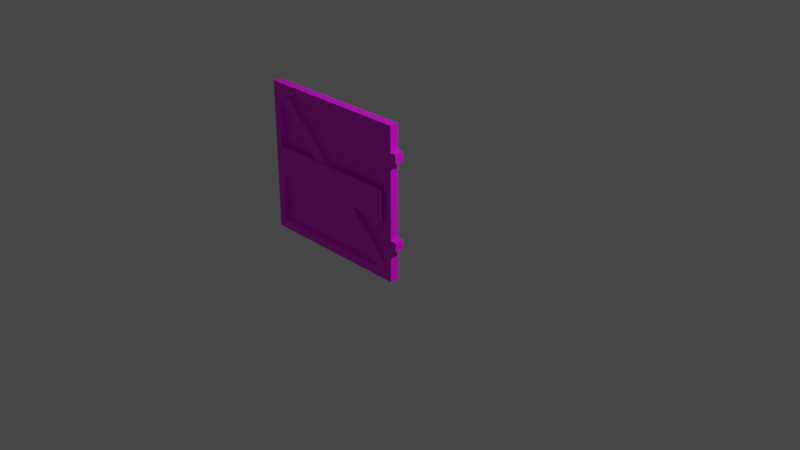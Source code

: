 # Source: multidecor_dark_rusty_gate_activated.blend  (saved by Blender 2.82.7; exported with 4.5.12 LTS)
import bpy
from mathutils import Matrix  # noqa: F401  (used for matrix-valued properties, if any)

bpy.ops.wm.read_factory_settings(use_empty=True)
scene = bpy.context.scene
scene.name = 'Scene'

# ---- collections
col_collection = bpy.data.collections.new('Collection'); scene.collection.children.link(col_collection)

# ---- images (referenced by path relative to the original .blend; pixels are not part of the script)
import os
ASSET_DIR = os.environ.get("B2B_ASSET_DIR", "")  # directory of the original .blend (textures are referenced by path, not embedded)
HERE = os.path.dirname(os.path.abspath(__file__))  # packed textures are extracted next to this script under _unpacked/

def load_image(name, relpath, width, height, colorspace="sRGB"):
    """Load a texture the original file referenced (path relative to the .blend, or extracted next to this script)."""
    p = next((c for c in (os.path.join(HERE, relpath), os.path.join(ASSET_DIR, relpath)) if relpath and os.path.exists(c)), "")
    if p:
        img = bpy.data.images.load(p, check_existing=True)
        img.name = name
    else:  # same state as the original file: an image datablock whose file is absent (Cycles renders it pink)
        img = bpy.data.images.new(name, width, height)
        img.source = "FILE"
        img.filepath = "//" + (relpath or name)
    img.colorspace_settings.name = colorspace
    return img
img_multidecor_dark_metal_rusty_fence_png = load_image('multidecor_dark_metal_rusty_fence.png', 'multidecor_dark_metal_rusty_fence.png', 1024, 1024, 'sRGB')
img_multidecor_fence_chainlink_png = load_image('multidecor_fence_chainlink.png', 'multidecor_fence_chainlink.png', 1024, 1024, 'sRGB')
img_multidecor_wood_png = load_image('multidecor_wood.png', 'multidecor_wood.png', 1024, 1024, 'sRGB')
img_multidecor_metal_material_png = load_image('multidecor_metal_material.png', 'multidecor_metal_material.png', 1024, 1024, 'sRGB')

# ---- materials (node trees are filled in below, after node groups)
mat_material_001 = bpy.data.materials.new('Material.001')
mat_material_001.use_transparent_shadow = False
mat_material_002 = bpy.data.materials.new('Material.002')
mat_material_002.use_transparent_shadow = False
mat_material_003 = bpy.data.materials.new('Material.003')
mat_material_003.use_transparent_shadow = False
mat_material = bpy.data.materials.new('Material')
mat_material.use_transparent_shadow = False

# ---- material node trees
mat_material_001.use_nodes = True; mat_material_001.node_tree.nodes.clear()
_N = mat_material_001.node_tree.nodes; _L = mat_material_001.node_tree.links
n0 = _N.new('ShaderNodeOutputMaterial'); n0.name = 'Material Output'; n0.location = (300, 300)
n1 = _N.new('ShaderNodeBsdfPrincipled'); n1.name = 'Principled BSDF'; n1.location = (10, 300)
n1.distribution = 'GGX'
n1.subsurface_method = 'BURLEY'
n1.inputs[3].default_value = 1.45
n1.inputs[27].default_value = (0.0, 0.0, 0.0, 1.0)
n1.inputs[28].default_value = 1.0
n2 = _N.new('ShaderNodeTexImage'); n2.name = 'Image Texture'; n2.location = (-280, 280)
n2.image = img_multidecor_dark_metal_rusty_fence_png
n2.interpolation = 'Closest'
_L.new(n1.outputs[0], n0.inputs[0])
_L.new(n2.outputs[0], n1.inputs[0])
n0.is_active_output = True
mat_material_002.use_nodes = True; mat_material_002.node_tree.nodes.clear()
_N = mat_material_002.node_tree.nodes; _L = mat_material_002.node_tree.links
n0 = _N.new('ShaderNodeOutputMaterial'); n0.name = 'Material Output'; n0.location = (300, 300)
n1 = _N.new('ShaderNodeBsdfPrincipled'); n1.name = 'Principled BSDF'; n1.location = (10, 300)
n1.distribution = 'GGX'
n1.subsurface_method = 'BURLEY'
n1.inputs[3].default_value = 1.45
n1.inputs[27].default_value = (0.0, 0.0, 0.0, 1.0)
n1.inputs[28].default_value = 1.0
n2 = _N.new('ShaderNodeTexImage'); n2.name = 'Image Texture'; n2.location = (-280, 280)
n2.image = img_multidecor_fence_chainlink_png
n2.interpolation = 'Closest'
_L.new(n1.outputs[0], n0.inputs[0])
_L.new(n2.outputs[0], n1.inputs[0])
n0.is_active_output = True
mat_material_003.use_nodes = True; mat_material_003.node_tree.nodes.clear()
_N = mat_material_003.node_tree.nodes; _L = mat_material_003.node_tree.links
n0 = _N.new('ShaderNodeOutputMaterial'); n0.name = 'Material Output'; n0.location = (300, 300)
n1 = _N.new('ShaderNodeBsdfPrincipled'); n1.name = 'Principled BSDF'; n1.location = (10, 300)
n1.distribution = 'GGX'
n1.subsurface_method = 'BURLEY'
n1.inputs[3].default_value = 1.45
n1.inputs[27].default_value = (0.0, 0.0, 0.0, 1.0)
n1.inputs[28].default_value = 1.0
n2 = _N.new('ShaderNodeTexImage'); n2.name = 'Image Texture'; n2.location = (-280, 280)
n2.image = img_multidecor_wood_png
n2.interpolation = 'Closest'
_L.new(n1.outputs[0], n0.inputs[0])
_L.new(n2.outputs[0], n1.inputs[0])
n0.is_active_output = True
mat_material.use_nodes = True; mat_material.node_tree.nodes.clear()
_N = mat_material.node_tree.nodes; _L = mat_material.node_tree.links
n0 = _N.new('ShaderNodeBsdfPrincipled'); n0.name = 'Principled BSDF'; n0.location = (10, 300)
n0.distribution = 'GGX'
n0.subsurface_method = 'RANDOM_WALK_SKIN'
n0.inputs[3].default_value = 1.45
n0.inputs[27].default_value = (0.0, 0.0, 0.0, 1.0)
n0.inputs[28].default_value = 1.0
n1 = _N.new('ShaderNodeOutputMaterial'); n1.name = 'Material Output'; n1.location = (300, 300)
n2 = _N.new('ShaderNodeTexImage'); n2.name = 'Image Texture'; n2.location = (-280, 280)
n2.image = img_multidecor_metal_material_png
n2.interpolation = 'Closest'
_L.new(n0.outputs[0], n1.inputs[0])
_L.new(n2.outputs[0], n0.inputs[0])
n1.is_active_output = True

# ---- world
world_world = bpy.data.worlds.new('World'); scene.world = world_world
world_world.use_nodes = True; world_world.node_tree.nodes.clear()
_N = world_world.node_tree.nodes; _L = world_world.node_tree.links
n0 = _N.new('ShaderNodeOutputWorld'); n0.name = 'World Output'; n0.location = (300, 300)
n1 = _N.new('ShaderNodeBackground'); n1.name = 'Background'; n1.location = (10, 300)
n1.inputs[0].default_value = (0.05088, 0.05088, 0.05088, 1.0)
_L.new(n1.outputs[0], n0.inputs[0])
n0.is_active_output = True
world_world.color = (0.05088, 0.05088, 0.05088)
world_world.use_sun_shadow = False
world_world.sun_shadow_jitter_overblur = 0.0

# ---- cameras
cam_camera = bpy.data.cameras.new('Camera')
cam_camera.clip_end = 100.0
cam_camera.ortho_scale = 7.314

# ---- lights
light_light = bpy.data.lights.new('Light', 'POINT')
light_light.transmission_factor = 0.0
light_light.energy = 1000.0
light_light.shadow_soft_size = 0.1
light_light.shadow_maximum_resolution = 0.006
light_light.use_absolute_resolution = True

# ---- meshes
me_cylinder = bpy.data.meshes.new('Cylinder')
me_cylinder.from_pydata([(0.1707, 0.05, 0.725), (1.829, 0.05, 0.725), (0.1707, 3.166e-08, 0.725), (0.1707, -0.05, 0.725), (1.829, -0.05, 0.725), (1.829, 0.05, -0.925), (0.1707, 0.05, -0.925), (1.829, -0.05, -0.925), (0.1707, -0.05, -0.925), (0.1707, -0.05, -0.825), (1.829, -0.05, -0.825), (1.829, 3.539e-08, -0.825), (0.1707, 0.05, -0.825), (1.829, 0.05, -0.825), (1.829, 0.07071, 0.09167), (1.829, 0.07071, -0.2417), (0.1707, 0.07071, 0.09167), (0.1707, 0.07071, -0.2417), (1.815, 0.03536, -0.2417), (1.815, 0.03536, 0.09167), (0.1854, 0.03536, -0.2417), (0.1854, 0.03536, 0.09167), (0.1707, 0.05, 0.825), (1.829, 0.05, 0.825), (0.1707, -0.05, 0.825), (1.829, -0.05, 0.825), (1.929, 0.05, 0.725), (1.929, -0.05, 0.725), (1.929, 0.05, -0.925), (1.929, -0.05, -0.925), (1.929, -0.05, -0.825), (1.929, 0.05, -0.825), (1.929, 0.05, 0.825), (1.929, -0.05, 0.825), (0.07071, 0.05, 0.725), (0.07071, -0.05, 0.725), (0.07071, 0.05, -0.925), (0.07071, -0.05, -0.925), (0.07071, -0.05, -0.825), (0.07071, 0.05, -0.825), (0.07071, 0.05, 0.825), (0.07071, -0.05, 0.825), (0.1707, 3.166e-08, -0.725), (0.1707, -0.05, -0.725), (0.1707, 0.05, -0.725), (0.07071, -0.05, -0.725), (0.07071, 0.05, -0.725), (1.829, 3.166e-08, 0.625), (1.829, -0.05, 0.625), (1.829, 0.05, 0.625), (1.929, -0.05, 0.625), (1.929, 0.05, 0.625), (0.2707, -0.05, -0.825), (0.2707, 3.539e-08, -0.825), (0.2707, 0.05, -0.825), (0.2707, 0.05, -0.925), (0.2707, -0.05, -0.925), (1.729, 0.05, 0.725), (1.729, 3.166e-08, 0.725), (1.729, -0.05, 0.725), (1.729, 0.05, 0.825), (1.729, -0.05, 0.825), (0.07071, 0.05, 0.4382), (0.0, 0.05, 0.4382), (0.07071, 0.05, 0.5382), (-1.192e-07, 0.05, 0.5382), (0.07071, -0.05, 0.4382), (-1.192e-07, -0.05, 0.4382), (0.07071, -0.05, 0.5382), (-1.192e-07, -0.05, 0.5382), (0.07071, 0.05, -0.4382), (0.0, 0.05, -0.4382), (0.07071, 0.05, -0.5382), (-1.192e-07, 0.05, -0.5382), (0.07071, -0.05, -0.4382), (-1.192e-07, -0.05, -0.4382), (0.07071, -0.05, -0.5382), (-1.192e-07, -0.05, -0.5382), (1.914, -0.05, 0.0705), (1.844, -0.05, 0.0705), (1.914, -0.05, 0.1305), (1.914, -0.1828, 0.1305), (1.844, -0.05, 0.1305), (1.844, -0.1828, 0.1305), (1.914, -0.1828, 0.0705), (1.914, -0.1828, -0.07406), (1.914, -0.1328, 0.0705), (1.914, -0.1328, -0.07406), (1.844, -0.1828, -0.07406), (1.844, -0.1328, 0.0705), (1.844, -0.1328, -0.07406), (1.914, -0.05, -0.2186), (1.914, -0.1828, 0.0705), (1.844, -0.05, -0.2186), (1.844, -0.1828, 0.0705), (1.914, -0.05, -0.2786), (1.914, -0.1828, -0.2786), (1.844, -0.05, -0.2786), (1.844, -0.1828, -0.2786), (1.914, -0.1328, -0.2186), (1.844, -0.1328, -0.2186), (1.844, -0.1828, 0.0705), (1.914, -0.1828, -0.2186), (1.844, -0.1828, -0.2186), (1.844, -0.1828, -0.2186), (1.914, -0.1828, -0.2186)], [], [(47, 53, 11), (58, 42, 2), (45, 35, 34, 46), (52, 9, 8, 56), (10, 52, 56, 7), (52, 10, 11, 53), (53, 11, 13, 54), (15, 17, 16, 14), (21, 20, 18, 19), (18, 20, 17, 15), (19, 14, 16, 21), (59, 4, 25, 61), (3, 59, 61, 24), (60, 61, 25, 23), (54, 13, 5, 55), (48, 47, 11, 10), (7, 5, 28, 29), (25, 4, 27, 33), (47, 49, 13, 11), (5, 13, 31, 28), (23, 25, 33, 32), (1, 23, 32, 26), (49, 1, 26, 51), (10, 7, 29, 30), (27, 26, 32, 33), (50, 51, 26, 27), (28, 31, 30, 29), (54, 12, 44), (57, 44, 42, 58), (22, 0, 34, 40), (2, 42, 44, 0), (8, 9, 38, 37), (6, 8, 37, 36), (3, 24, 41, 35), (12, 6, 36, 39), (44, 12, 39, 46), (24, 22, 40, 41), (41, 40, 34, 35), (0, 44, 46, 34), (36, 37, 38, 39), (38, 45, 46, 39), (43, 3, 35, 45), (9, 43, 45, 38), (3, 43, 42, 2), (24, 61, 60, 22), (13, 49, 51, 31), (48, 10, 30, 50), (4, 48, 50, 27), (52, 53, 47, 48), (47, 53, 54, 49), (12, 54, 55, 6), (58, 42, 43, 59), (59, 43, 52), (56, 55, 5, 7), (8, 6, 55, 56), (57, 0, 22, 60), (1, 57, 60, 23), (2, 58, 59, 3), (0, 57, 58, 2), (31, 51, 50, 30), (62, 63, 65, 64), (64, 65, 69, 68), (68, 69, 67, 66), (66, 67, 63, 62), (69, 65, 63, 67), (70, 71, 73, 72), (72, 73, 77, 76), (76, 77, 75, 74), (74, 75, 71, 70), (77, 73, 71, 75), (78, 84, 101, 79), (79, 101, 83, 82), (82, 83, 81, 80), (80, 81, 84, 78), (97, 98, 96, 95), (83, 101, 84, 81), (92, 85, 87, 86), (86, 87, 90, 89), (89, 90, 88, 94), (94, 88, 85, 92), (93, 104, 98, 97), (91, 105, 104, 93), (95, 96, 105, 91), (98, 104, 105, 96), (102, 85, 87, 99), (99, 87, 90, 100), (100, 90, 88, 103), (103, 88, 85, 102), (44, 57, 54), (57, 1, 49), (54, 57, 49), (43, 9, 52), (52, 48, 59), (48, 4, 59)])
me_cylinder.polygons.foreach_set('material_index', [1, 1, 0, 0, 0, 0, 0, 2, 2, 2, 2, 0, 0, 0, 0, 0, 0, 0, 0, 0, 0, 0, 0, 0, 0, 0, 0, 0, 0, 0, 0, 0, 0, 0, 0, 0, 0, 0, 0, 0, 0, 0, 0, 0, 0, 0, 0, 0, 0, 0, 0, 0, 0, 0, 0, 0, 0, 0, 0, 0, 0, 0, 0, 0, 0, 0, 0, 0, 0, 0, 3, 3, 3, 3, 3, 3, 3, 3, 3, 3, 3, 3, 3, 3, 3, 3, 3, 3, 0, 0, 0, 0, 0, 0])
_uv = me_cylinder.uv_layers.new(name='UVMap')
_uv.uv.foreach_set('vector', [0.6622, 0.25, -0.0711, 0.2764, 0.3088, -0.1034, 0.6359, 0.9834, 0.6623, 0.2501, 1.016, 0.6035, 0.3285, 0.369, 0.3285, 0.0002094, 0.3539, 0.0002093, 0.3539, 0.369, 0.02564, 0.5115, 0.0002093, 0.5115, 0.0002094, 0.486, 0.02564, 0.486, 0.422, 0.5115, 0.02564, 0.5115, 0.02564, 0.486, 0.422, 0.486, 0.02564, 0.5115, 0.422, 0.5115, 0.422, 0.5242, 0.02564, 0.5242, 0.02564, 0.4224, 0.422, 0.4224, 0.422, 0.4352, 0.02564, 0.4352, 0.103, 0.422, 0.103, 0.0002095, 0.1877, 0.0002095, 0.1877, 0.422, 0.009202, 0.003934, 0.09398, 0.003934, 0.09398, 0.4183, 0.009201, 0.4183, 0.09398, 0.4183, 0.09398, 0.003934, 0.103, 0.0002095, 0.103, 0.422, 0.009201, 0.4183, 0.0002093, 0.422, 0.0002094, 0.0002093, 0.009202, 0.003934, 0.5115, 0.8188, 0.5115, 0.8443, 0.486, 0.8443, 0.486, 0.8188, 0.5115, 0.4224, 0.5115, 0.8188, 0.486, 0.8188, 0.486, 0.4224, 0.4606, 0.8188, 0.486, 0.8188, 0.486, 0.8443, 0.4606, 0.8443, 0.02564, 0.4352, 0.422, 0.4352, 0.422, 0.4606, 0.02564, 0.4606, 0.2772, 0.02564, 0.2899, 0.02564, 0.2899, 0.3944, 0.2772, 0.3944, 0.3925, 0.1892, 0.3925, 0.1638, 0.4179, 0.1638, 0.4179, 0.1892, 0.4179, 0.3681, 0.3925, 0.3681, 0.3925, 0.3427, 0.4179, 0.3427, 0.1882, 0.02564, 0.2009, 0.02564, 0.2009, 0.3944, 0.1882, 0.3944, 0.4179, 0.1384, 0.4433, 0.1384, 0.4433, 0.1638, 0.4179, 0.1638, 0.4433, 0.3172, 0.4433, 0.3427, 0.4179, 0.3427, 0.4179, 0.3172, 0.3925, 0.2918, 0.4179, 0.2918, 0.4179, 0.3172, 0.3925, 0.3172, 0.2009, 0.02564, 0.2009, 0.0002095, 0.2263, 0.0002095, 0.2263, 0.02564, 0.4433, 0.2147, 0.4179, 0.2147, 0.4179, 0.1892, 0.4433, 0.1892, 0.3925, 0.3427, 0.3925, 0.3172, 0.4179, 0.3172, 0.4179, 0.3427, 0.2517, 0.02564, 0.2263, 0.02564, 0.2263, 0.0002095, 0.2517, 0.0002094, 0.4179, 0.1638, 0.4433, 0.1638, 0.4433, 0.1892, 0.4179, 0.1892, 0.5991, 0.4411, 0.6164, 0.4224, 0.6351, 0.4398, 0.6351, 0.9812, 0.6351, 0.4398, 0.6478, 0.4398, 0.6478, 0.9812, 0.4179, 0.138, 0.3925, 0.138, 0.3925, 0.1125, 0.4179, 0.1125, 0.392, 0.0002094, 0.392, 0.369, 0.3793, 0.369, 0.3793, 0.0002094, 0.4179, 0.2151, 0.4433, 0.2151, 0.4433, 0.2405, 0.4179, 0.2405, 0.3925, 0.266, 0.3925, 0.2405, 0.4179, 0.2405, 0.4179, 0.266, 0.3925, 0.06167, 0.4179, 0.06167, 0.4179, 0.0871, 0.3925, 0.0871, 0.4433, 0.2914, 0.4179, 0.2914, 0.4179, 0.266, 0.4433, 0.266, 0.3793, 0.369, 0.3793, 0.3944, 0.3539, 0.3944, 0.3539, 0.369, 0.4433, 0.0871, 0.4433, 0.1125, 0.4179, 0.1125, 0.4179, 0.0871, 0.4179, 0.0871, 0.4179, 0.1125, 0.3925, 0.1125, 0.3925, 0.0871, 0.3793, 0.0002094, 0.3793, 0.369, 0.3539, 0.369, 0.3539, 0.0002093, 0.4179, 0.266, 0.4179, 0.2405, 0.4433, 0.2405, 0.4433, 0.266, 0.3285, 0.3944, 0.3285, 0.369, 0.3539, 0.369, 0.3539, 0.3944, 0.303, 0.369, 0.303, 0.0002094, 0.3285, 0.0002094, 0.3285, 0.369, 0.303, 0.3944, 0.303, 0.369, 0.3285, 0.369, 0.3285, 0.3944, 0.303, 0.0002094, 0.303, 0.369, 0.2903, 0.369, 0.2903, 0.0002094, 0.486, 0.4224, 0.486, 0.8188, 0.4606, 0.8188, 0.4606, 0.4224, 0.2009, 0.3944, 0.2009, 0.02564, 0.2263, 0.02564, 0.2263, 0.3944, 0.2772, 0.02564, 0.2772, 0.3944, 0.2517, 0.3944, 0.2517, 0.02564, 0.2772, 0.0002093, 0.2772, 0.02564, 0.2517, 0.02564, 0.2517, 0.0002094, 0.5733, 0.4411, 0.586, 0.4411, 0.586, 0.9825, 0.5733, 0.9825, 0.5864, 0.9825, 0.5864, 0.4411, 0.5991, 0.4411, 0.5991, 0.9825, 0.0002094, 0.4352, 0.02564, 0.4352, 0.02564, 0.4606, 0.0002094, 0.4606, 0.5246, 0.9812, 0.5246, 0.4398, 0.5373, 0.4398, 0.5373, 0.9812, 0.5373, 0.9812, 0.5373, 0.4398, 0.5733, 0.4411, 0.02564, 0.486, 0.02564, 0.4606, 0.422, 0.4606, 0.422, 0.486, 0.0002094, 0.486, 0.0002094, 0.4606, 0.02564, 0.4606, 0.02564, 0.486, 0.4352, 0.8188, 0.4352, 0.4224, 0.4606, 0.4224, 0.4606, 0.8188, 0.4352, 0.8443, 0.4352, 0.8188, 0.4606, 0.8188, 0.4606, 0.8443, 0.5242, 0.4224, 0.5242, 0.8188, 0.5115, 0.8188, 0.5115, 0.4224, 0.4352, 0.4224, 0.4352, 0.8188, 0.4224, 0.8188, 0.4224, 0.4224, 0.2263, 0.3944, 0.2263, 0.02564, 0.2517, 0.02564, 0.2517, 0.3944, 0.25, 0.4203, 0.232, 0.4203, 0.232, 0.3948, 0.25, 0.3948, 0.392, 0.4203, 0.3741, 0.4203, 0.3741, 0.3948, 0.392, 0.3948, 0.2688, 0.3948, 0.2868, 0.3948, 0.2868, 0.4203, 0.2688, 0.4203, 0.1882, 0.3948, 0.2061, 0.3948, 0.2061, 0.4203, 0.1882, 0.4203, 0.2316, 0.3948, 0.2316, 0.4203, 0.2061, 0.4203, 0.2061, 0.3948, 0.3298, 0.4128, 0.3298, 0.3948, 0.3552, 0.3948, 0.3552, 0.4128, 0.2684, 0.4203, 0.2504, 0.4203, 0.2504, 0.3948, 0.2684, 0.3948, 0.3557, 0.3948, 0.3736, 0.3948, 0.3736, 0.4203, 0.3557, 0.4203, 0.3925, 0.4119, 0.3925, 0.394, 0.4179, 0.394, 0.4179, 0.4119, 0.3925, 0.3685, 0.4179, 0.3685, 0.4179, 0.394, 0.3925, 0.394, 0.3856, 0.6201, 0.1201, 0.6201, 0.1201, 0.4802, 0.3856, 0.4802, 0.3856, 0.9999, 0.1201, 0.9999, 0.1201, 0.8799, 0.3856, 0.8799, 0.3856, 0.8799, 0.1201, 0.8799, 0.1201, 0.74, 0.3856, 0.74, 0.3856, 0.74, 0.1201, 0.74, 0.1201, 0.6201, 0.3856, 0.6201, 0.9638, 0.3999, 0.6982, 0.3999, 0.6982, 0.26, 0.9638, 0.26, 0.1201, 0.8799, 0.0001422, 0.8799, 0.0001422, 0.74, 0.1201, 0.74, 0.000143, 0.3399, 0.2891, 0.3399, 0.2891, 0.24, 0.0001422, 0.24, 0.0001422, 0.24, 0.2891, 0.24, 0.2891, 0.1001, 0.0001422, 0.1001, 0.0001422, 0.1001, 0.2891, 0.1001, 0.2891, 0.0001422, 0.000143, 0.0001422, 0.0001429, 0.4799, 0.2891, 0.4799, 0.2891, 0.3399, 0.000143, 0.3399, 0.9638, 0.5198, 0.6982, 0.5198, 0.6982, 0.3999, 0.9638, 0.3999, 0.9638, 0.1401, 0.6982, 0.1401, 0.6982, 0.0001422, 0.9638, 0.0001422, 0.9638, 0.26, 0.6982, 0.26, 0.6982, 0.1401, 0.9638, 0.1401, 0.6982, 0.3999, 0.5783, 0.3999, 0.5783, 0.26, 0.6982, 0.26, 0.578, 0.3399, 0.2891, 0.3399, 0.2891, 0.24, 0.578, 0.24, 0.578, 0.24, 0.2891, 0.24, 0.2891, 0.1001, 0.578, 0.1001, 0.578, 0.1001, 0.2891, 0.1001, 0.2891, 0.0001422, 0.578, 0.0001425, 0.578, 0.4799, 0.2891, 0.4799, 0.2891, 0.3399, 0.578, 0.3399, 0.6351, 0.4398, 0.6351, 0.9812, 0.5991, 0.4411, 0.6351, 0.9812, 0.6177, 0.9998, 0.5991, 0.9825, 0.5991, 0.4411, 0.6351, 0.9812, 0.5991, 0.9825, 0.5373, 0.4398, 0.5559, 0.4224, 0.5733, 0.4411, 0.5733, 0.4411, 0.5733, 0.9825, 0.5373, 0.9812, 0.5733, 0.9825, 0.5546, 0.9998, 0.5373, 0.9812])
me_cylinder.materials.append(mat_material_001)
me_cylinder.materials.append(mat_material_002)
me_cylinder.materials.append(mat_material_003)
me_cylinder.materials.append(mat_material)
me_cylinder.use_remesh_fix_poles = True
me_cylinder.use_remesh_preserve_attributes = False
me_cylinder.use_mirror_vertex_groups = False
me_cylinder.update()

# ---- objects
ob_light = bpy.data.objects.new('Light', light_light)
ob_camera = bpy.data.objects.new('Camera', cam_camera)
ob_cylinder = bpy.data.objects.new('Cylinder', me_cylinder)

# ---- transforms, parenting, visibility, modifiers, constraints
ob_light.location = (4.076, 1.005, 5.904)
ob_light.rotation_euler = (0.6503, 0.05522, 1.866)
ob_light.lock_rotations_4d = False
ob_light.empty_display_type = 'ARROWS'
ob_light.color = (0.0, 0.0, 0.0, 0.0)
ob_light.lineart.crease_threshold = 0.0
ob_camera.location = (7.359, -6.926, 4.958)
ob_camera.rotation_euler = (1.109, 0.0, 0.8149)
ob_camera.lock_rotations_4d = False
ob_camera.empty_display_type = 'ARROWS'
ob_camera.color = (0.0, 0.0, 0.0, 0.0)
ob_camera.display_type = 'WIRE'
ob_camera.lineart.crease_threshold = 0.0
ob_cylinder.location = (0.0, 1.863e-09, 0.175)
ob_cylinder.rotation_euler = (0.0, -0.0, 3.142)
ob_cylinder.lineart.crease_threshold = 0.0

# ---- collection membership
col_collection.objects.link(ob_light)
col_collection.objects.link(ob_camera)
col_collection.objects.link(ob_cylinder)

# ---- scene / render settings (as saved in the file)
scene.camera = ob_camera
scene.frame_start = 1; scene.frame_end = 250; scene.frame_set(1)
scene.render.engine = 'BLENDER_EEVEE_NEXT'
scene.cycles.samples = 128
scene.cycles.sampling_pattern = 'TABULATED_SOBOL'
scene.cycles.use_adaptive_sampling = False
scene.cycles.use_light_tree = False
scene.view_settings.view_transform = 'Filmic'
bpy.context.view_layer.update()

